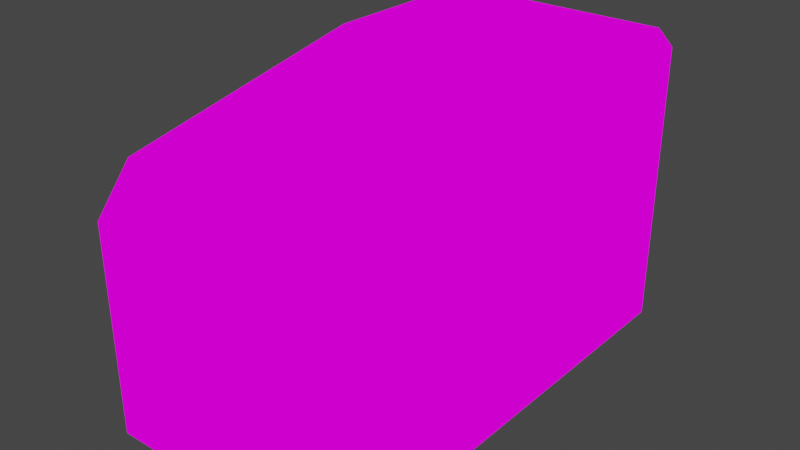 # Source: ammo_pickup_machinegun.blend  (saved by Blender 2.81.16; exported with 4.5.12 LTS)
import bpy
from mathutils import Matrix  # noqa: F401  (used for matrix-valued properties, if any)

bpy.ops.wm.read_factory_settings(use_empty=True)
scene = bpy.context.scene
scene.name = 'Scene'

# ---- collections
col_collection = bpy.data.collections.new('Collection'); scene.collection.children.link(col_collection)

# ---- images (referenced by path relative to the original .blend; pixels are not part of the script)
import os
ASSET_DIR = os.environ.get("B2B_ASSET_DIR", "")  # directory of the original .blend (textures are referenced by path, not embedded)
HERE = os.path.dirname(os.path.abspath(__file__))  # packed textures are extracted next to this script under _unpacked/

def load_image(name, relpath, width, height, colorspace="sRGB"):
    """Load a texture the original file referenced (path relative to the .blend, or extracted next to this script)."""
    p = next((c for c in (os.path.join(HERE, relpath), os.path.join(ASSET_DIR, relpath)) if relpath and os.path.exists(c)), "")
    if p:
        img = bpy.data.images.load(p, check_existing=True)
        img.name = name
    else:  # same state as the original file: an image datablock whose file is absent (Cycles renders it pink)
        img = bpy.data.images.new(name, width, height)
        img.source = "FILE"
        img.filepath = "//" + (relpath or name)
    img.colorspace_settings.name = colorspace
    return img
img_texture = load_image('texture', 'textures/machine_gun_texture.png', 1024, 1024, 'sRGB')

# ---- materials (node trees are filled in below, after node groups)
mat_material = bpy.data.materials.new('Material')
mat_material.alpha_threshold = 0.0
mat_material.use_transparent_shadow = False
mat_material.line_color = (0.0, 0.0, 0.0, 1.0)

# ---- material node trees
mat_material.use_nodes = True; mat_material.node_tree.nodes.clear()
_N = mat_material.node_tree.nodes; _L = mat_material.node_tree.links
n0 = _N.new('ShaderNodeOutputMaterial'); n0.name = 'Material Output'; n0.location = (300, 300)
n1 = _N.new('ShaderNodeBackground'); n1.name = 'Background'; n1.location = (10, 300)
n2 = _N.new('ShaderNodeTexImage'); n2.name = 'Image Texture'; n2.location = (-322, 295)
n2.image = img_texture
_L.new(n1.outputs[0], n0.inputs[0])
_L.new(n2.outputs[0], n1.inputs[0])
n0.is_active_output = True

# ---- world
world_world = bpy.data.worlds.new('World'); scene.world = world_world
world_world.use_nodes = True; world_world.node_tree.nodes.clear()
_N = world_world.node_tree.nodes; _L = world_world.node_tree.links
n0 = _N.new('ShaderNodeOutputWorld'); n0.name = 'World Output'; n0.location = (300, 300)
n1 = _N.new('ShaderNodeBackground'); n1.name = 'Background'; n1.location = (10, 300)
n1.inputs[0].default_value = (0.05088, 0.05088, 0.05088, 1.0)
_L.new(n1.outputs[0], n0.inputs[0])
n0.is_active_output = True
world_world.color = (0.05088, 0.05088, 0.05088)
world_world.use_sun_shadow = False
world_world.sun_shadow_jitter_overblur = 0.0

# ---- meshes
me_cube = bpy.data.meshes.new('Cube')
me_cube.from_pydata([(0.0, -0.3858, -0.01567), (0.0, 0.3198, 0.4369), (0.1973, 0.3198, -0.01567), (0.0, 0.3198, -0.01567), (0.0, 0.05295, 0.4369), (0.0, -0.3858, 0.297), (0.0, -0.3319, 0.3623), (0.1744, 0.05295, 0.4369), (0.1973, 0.05295, 0.4139), (0.1973, -0.3629, -0.01567), (0.1744, -0.3858, -0.01567), (0.1744, 0.3198, 0.4369), (0.1973, 0.3198, 0.4139), (0.1973, -0.3193, 0.3416), (0.1744, -0.3319, 0.3623), (0.1973, -0.3629, 0.2887), (0.1744, -0.3858, 0.297)], [], [(7, 4, 6, 14), (3, 2, 9, 10, 0), (3, 1, 11, 12, 2), (2, 12, 8), (14, 6, 5, 16), (10, 16, 5, 0), (11, 1, 4, 7), (11, 7, 8, 12), (15, 13, 14, 16), (13, 8, 7, 14), (9, 15, 16, 10), (2, 8, 13, 15, 9)])
_uv = me_cube.uv_layers.new(name='UVMap')
_uv.uv.foreach_set('vector', [0.2728, 0.7543, 0.2728, 0.5767, 0.6212, 0.5767, 0.6212, 0.7543, 0.6141, 0.7843, 0.6141, 0.9672, 0.06189, 0.9672, 0.04338, 0.946, 0.04338, 0.7843, 0.6141, 0.7843, 0.9803, 0.7843, 0.9803, 0.946, 0.9616, 0.9672, 0.6141, 0.9672, 0.7688, 0.06417, 0.7688, 0.5048, 0.4973, 0.5002, 0.6212, 0.7543, 0.6212, 0.5767, 0.6964, 0.5767, 0.6964, 0.7543, 0.9743, 0.7543, 0.6964, 0.7543, 0.6964, 0.5767, 0.9743, 0.5767, 0.03567, 0.7543, 0.03567, 0.5767, 0.2728, 0.5767, 0.2728, 0.7543, 0.7682, 0.538, 0.496, 0.5335, 0.4973, 0.5002, 0.7688, 0.5048, 0.0837, 0.3787, 0.1287, 0.4277, 0.1109, 0.4571, 0.05235, 0.3917, 0.1287, 0.4277, 0.4973, 0.5002, 0.496, 0.5335, 0.1109, 0.4571, 0.07049, 0.07379, 0.0837, 0.3787, 0.05235, 0.3917, 0.03683, 0.07536, 0.7688, 0.06417, 0.4973, 0.5002, 0.1287, 0.4277, 0.0837, 0.3787, 0.07049, 0.07379])
me_cube.materials.append(mat_material)
me_cube.use_remesh_fix_poles = True
me_cube.use_remesh_preserve_attributes = False
me_cube.use_mirror_vertex_groups = False
me_cube.update()

# ---- objects
ob_cube = bpy.data.objects.new('Cube', me_cube)

# ---- transforms, parenting, visibility, modifiers, constraints
ob_cube.location = (0.0, 0.0, 0.0)
ob_cube.lineart.crease_threshold = 0.0
_m = ob_cube.modifiers.new('Mirror', 'MIRROR')
_m.use_clip = True

# ---- collection membership
col_collection.objects.link(ob_cube)

# ---- scene / render settings (as saved in the file)
scene.frame_start = 1; scene.frame_end = 250; scene.frame_set(89)
scene.render.engine = 'BLENDER_EEVEE_NEXT'
scene.cycles.use_denoising = False
scene.cycles.samples = 128
scene.cycles.sampling_pattern = 'TABULATED_SOBOL'
scene.cycles.use_adaptive_sampling = False
scene.cycles.use_light_tree = False
scene.view_settings.view_transform = 'Filmic'
bpy.context.view_layer.update()

# ---- added for rendering (the .blend has no active camera and no usable light): camera, sun
cam_auto = bpy.data.cameras.new('AutoCamera')
cam_auto.lens = 50.0
cam_auto.sensor_width = 36.0
cam_auto.clip_end = 1000.0
ob_auto_camera = bpy.data.objects.new('AutoCamera', cam_auto)
scene.collection.objects.link(ob_auto_camera)
ob_auto_camera.location = (0.857211, -1.06162, 0.896404)
ob_auto_camera.rotation_euler = (1.09748, -7.21219e-08, 0.694738)
scene.camera = ob_auto_camera
light_auto_sun = bpy.data.lights.new('AutoSun', 'SUN')
light_auto_sun.energy = 3.0
light_auto_sun.angle = 0.0523599
ob_auto_sun = bpy.data.objects.new('AutoSun', light_auto_sun)
scene.collection.objects.link(ob_auto_sun)
ob_auto_sun.rotation_euler = (0.872665, 0.174533, 0.523599)
bpy.context.view_layer.update()

